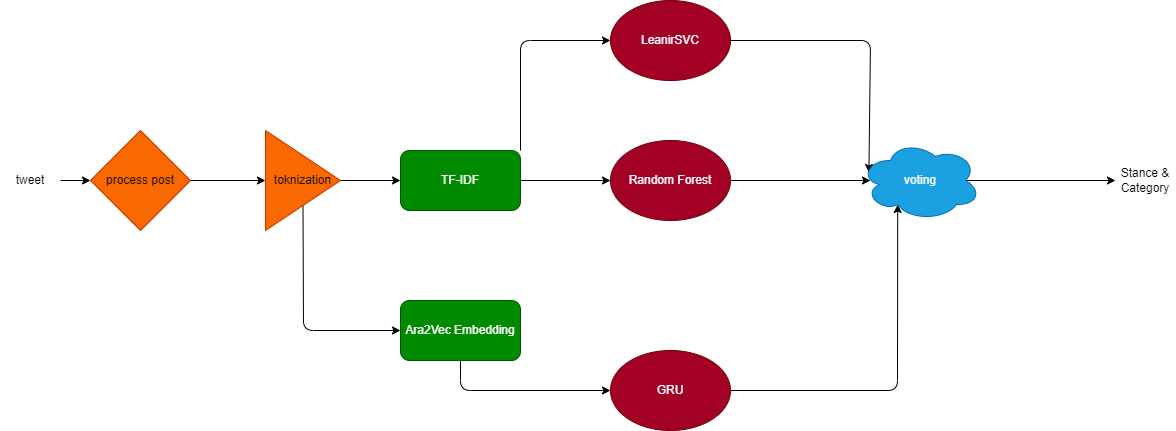

The diagram above was exported from draw.io. Its source (the exported page's mxGraphModel, read from the mxfile embedded in the PNG):
<mxGraphModel dx="1032" dy="473" grid="1" gridSize="10" guides="1" tooltips="1" connect="1" arrows="1" fold="1" page="1" pageScale="1" pageWidth="850" pageHeight="1100" math="0" shadow="0">
  <root>
    <mxCell id="0" />
    <mxCell id="1" parent="0" />
    <mxCell id="4" style="edgeStyle=none;html=1;exitX=1;exitY=0.5;exitDx=0;exitDy=0;" parent="1" source="2" target="3" edge="1">
      <mxGeometry relative="1" as="geometry" />
    </mxCell>
    <mxCell id="2" value="tweet" style="text;html=1;strokeColor=none;fillColor=none;align=center;verticalAlign=middle;whiteSpace=wrap;rounded=0;" parent="1" vertex="1">
      <mxGeometry x="100" y="225" width="60" height="30" as="geometry" />
    </mxCell>
    <mxCell id="6" style="edgeStyle=none;html=1;exitX=1;exitY=0.5;exitDx=0;exitDy=0;" parent="1" source="3" target="5" edge="1">
      <mxGeometry relative="1" as="geometry" />
    </mxCell>
    <mxCell id="3" value="process post" style="rhombus;whiteSpace=wrap;html=1;fillColor=#fa6800;fontColor=#000000;strokeColor=#C73500;" parent="1" vertex="1">
      <mxGeometry x="190" y="190" width="100" height="100" as="geometry" />
    </mxCell>
    <mxCell id="9" style="edgeStyle=none;html=1;exitX=1;exitY=0.5;exitDx=0;exitDy=0;entryX=0;entryY=0.5;entryDx=0;entryDy=0;" parent="1" source="5" target="7" edge="1">
      <mxGeometry relative="1" as="geometry">
        <Array as="points" />
      </mxGeometry>
    </mxCell>
    <mxCell id="42" style="edgeStyle=none;html=1;exitX=0.5;exitY=1;exitDx=0;exitDy=0;entryX=0;entryY=0.5;entryDx=0;entryDy=0;" edge="1" parent="1" source="5" target="15">
      <mxGeometry relative="1" as="geometry">
        <Array as="points">
          <mxPoint x="403" y="390" />
        </Array>
      </mxGeometry>
    </mxCell>
    <mxCell id="5" value="toknization" style="triangle;whiteSpace=wrap;html=1;fillColor=#fa6800;fontColor=#000000;strokeColor=#C73500;" parent="1" vertex="1">
      <mxGeometry x="365" y="190" width="75" height="100" as="geometry" />
    </mxCell>
    <mxCell id="39" style="edgeStyle=none;html=1;exitX=1;exitY=0;exitDx=0;exitDy=0;entryX=0;entryY=0.5;entryDx=0;entryDy=0;" edge="1" parent="1" source="7" target="11">
      <mxGeometry relative="1" as="geometry">
        <Array as="points">
          <mxPoint x="620" y="100" />
        </Array>
      </mxGeometry>
    </mxCell>
    <mxCell id="40" style="edgeStyle=none;html=1;exitX=1;exitY=0.5;exitDx=0;exitDy=0;" edge="1" parent="1" source="7" target="12">
      <mxGeometry relative="1" as="geometry" />
    </mxCell>
    <mxCell id="7" value="TF-IDF" style="rounded=1;whiteSpace=wrap;html=1;fillColor=#008a00;fontColor=#ffffff;strokeColor=#005700;" parent="1" vertex="1">
      <mxGeometry x="500" y="210" width="120" height="60" as="geometry" />
    </mxCell>
    <mxCell id="29" style="edgeStyle=none;html=1;exitX=1;exitY=0.5;exitDx=0;exitDy=0;entryX=0.07;entryY=0.4;entryDx=0;entryDy=0;entryPerimeter=0;" parent="1" source="11" target="27" edge="1">
      <mxGeometry relative="1" as="geometry">
        <Array as="points">
          <mxPoint x="970" y="100" />
        </Array>
      </mxGeometry>
    </mxCell>
    <mxCell id="11" value="Leani&lt;span style=&quot;color: rgba(0 , 0 , 0 , 0) ; font-family: monospace ; font-size: 0px&quot;&gt;3CmxGraphModel%3E%3Croot%3E%3CmxCell%20id%3D%220%22%2F%3E%3CmxCell%20id%3D%221%22%20parent%3D%220%22%2F%3E%3CmxCell%20id%3D%222%22%20value%3D%22TF-IDF%22%20style%3D%22rounded%3D1%3BwhiteSpace%3Dwrap%3Bhtml%3D1%3B%22%20vertex%3D%221%22%20parent%3D%221%22%3E%3CmxGeometry%20x%3D%22500%22%20y%3D%2270%22%20width%3D%22120%22%20height%3D%2260%22%20as%3D%22geometry%22%2F%3E%3C%2FmxCell%3E%3C%2Froot%3E%3C%2FmxGraphModel%3&lt;/span&gt;rSVC" style="ellipse;whiteSpace=wrap;html=1;fillColor=#a20025;fontColor=#ffffff;strokeColor=#6F0000;" parent="1" vertex="1">
      <mxGeometry x="710" y="60" width="120" height="80" as="geometry" />
    </mxCell>
    <mxCell id="41" style="edgeStyle=none;html=1;exitX=1;exitY=0.5;exitDx=0;exitDy=0;" edge="1" parent="1" source="12">
      <mxGeometry relative="1" as="geometry">
        <mxPoint x="970" y="240" as="targetPoint" />
      </mxGeometry>
    </mxCell>
    <mxCell id="12" value="Random Forest" style="ellipse;whiteSpace=wrap;html=1;fillColor=#a20025;fontColor=#ffffff;strokeColor=#6F0000;" parent="1" vertex="1">
      <mxGeometry x="710" y="200" width="120" height="80" as="geometry" />
    </mxCell>
    <mxCell id="31" style="edgeStyle=none;html=1;exitX=1;exitY=0.5;exitDx=0;exitDy=0;entryX=0.31;entryY=0.8;entryDx=0;entryDy=0;entryPerimeter=0;" parent="1" source="14" target="27" edge="1">
      <mxGeometry relative="1" as="geometry">
        <Array as="points">
          <mxPoint x="997" y="450" />
        </Array>
      </mxGeometry>
    </mxCell>
    <mxCell id="14" value="GRU" style="ellipse;whiteSpace=wrap;html=1;fillColor=#a20025;fontColor=#ffffff;strokeColor=#6F0000;" parent="1" vertex="1">
      <mxGeometry x="710" y="410" width="120" height="80" as="geometry" />
    </mxCell>
    <mxCell id="17" style="edgeStyle=none;html=1;exitX=0.5;exitY=1;exitDx=0;exitDy=0;entryX=0;entryY=0.5;entryDx=0;entryDy=0;" parent="1" source="15" target="14" edge="1">
      <mxGeometry relative="1" as="geometry">
        <Array as="points">
          <mxPoint x="560" y="450" />
        </Array>
      </mxGeometry>
    </mxCell>
    <mxCell id="15" value="Ara2Vec Embedding" style="rounded=1;whiteSpace=wrap;html=1;fillColor=#008a00;fontColor=#ffffff;strokeColor=#005700;" parent="1" vertex="1">
      <mxGeometry x="500" y="360" width="120" height="60" as="geometry" />
    </mxCell>
    <mxCell id="34" style="edgeStyle=none;html=1;exitX=0.875;exitY=0.5;exitDx=0;exitDy=0;exitPerimeter=0;" parent="1" source="27" target="33" edge="1">
      <mxGeometry relative="1" as="geometry" />
    </mxCell>
    <mxCell id="27" value="voting" style="ellipse;shape=cloud;whiteSpace=wrap;html=1;fillColor=#1ba1e2;fontColor=#ffffff;strokeColor=#006EAF;" parent="1" vertex="1">
      <mxGeometry x="960" y="200" width="120" height="80" as="geometry" />
    </mxCell>
    <mxCell id="33" value="Stance &amp;amp; Category" style="text;html=1;strokeColor=none;fillColor=none;align=center;verticalAlign=middle;whiteSpace=wrap;rounded=0;" parent="1" vertex="1">
      <mxGeometry x="1215" y="225" width="60" height="30" as="geometry" />
    </mxCell>
  </root>
</mxGraphModel>